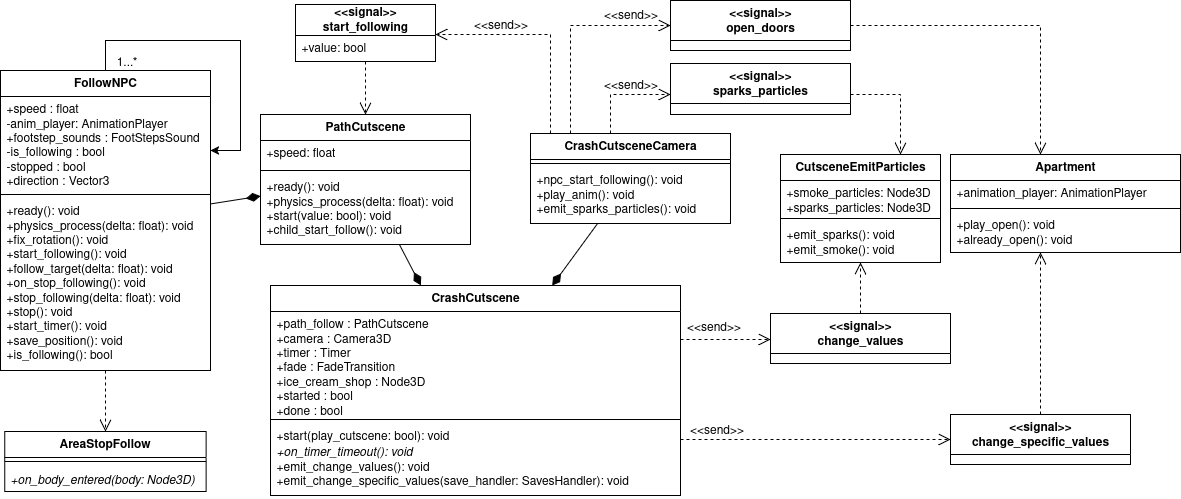

The diagram above was exported from draw.io. Its source (the exported page's mxGraphModel, read from the mxfile embedded in the PNG):
<mxGraphModel dx="2495" dy="1866" grid="1" gridSize="10" guides="1" tooltips="1" connect="1" arrows="1" fold="1" page="1" pageScale="1" pageWidth="850" pageHeight="1100" math="0" shadow="0">
  <root>
    <mxCell id="0" />
    <mxCell id="1" parent="0" />
    <mxCell id="2" value="CrashCutscene" style="swimlane;fontStyle=1;align=center;verticalAlign=top;childLayout=stackLayout;horizontal=1;startSize=26;horizontalStack=0;resizeParent=1;resizeParentMax=0;resizeLast=0;collapsible=1;marginBottom=0;whiteSpace=wrap;html=1;" vertex="1" parent="1">
      <mxGeometry x="1210" y="921" width="410" height="210" as="geometry" />
    </mxCell>
    <mxCell id="3" value="+path_follow : PathCutscene&lt;br&gt;+camera : Camera3D&lt;br&gt;+timer : Timer&lt;br&gt;+fade : FadeTransition&amp;nbsp;&lt;br&gt;+ice_cream_shop : Node3D&lt;br&gt;+started : bool&lt;br&gt;+done : bool" style="text;strokeColor=none;fillColor=none;align=left;verticalAlign=top;spacingLeft=4;spacingRight=4;overflow=hidden;rotatable=0;points=[[0,0.5],[1,0.5]];portConstraint=eastwest;whiteSpace=wrap;html=1;" vertex="1" parent="2">
      <mxGeometry y="26" width="410" height="104" as="geometry" />
    </mxCell>
    <mxCell id="4" value="" style="line;strokeWidth=1;fillColor=none;align=left;verticalAlign=middle;spacingTop=-1;spacingLeft=3;spacingRight=3;rotatable=0;labelPosition=right;points=[];portConstraint=eastwest;strokeColor=inherit;" vertex="1" parent="2">
      <mxGeometry y="130" width="410" height="8" as="geometry" />
    </mxCell>
    <mxCell id="5" value="+start(play_cutscene: bool): void&lt;br&gt;&lt;i&gt;+on_timer_timeout(): void&lt;/i&gt;&lt;br&gt;+emit_change_values(): void&lt;br&gt;+emit_change_specific_values(save_handler: SavesHandler): void" style="text;strokeColor=none;fillColor=none;align=left;verticalAlign=top;spacingLeft=4;spacingRight=4;overflow=hidden;rotatable=0;points=[[0,0.5],[1,0.5]];portConstraint=eastwest;whiteSpace=wrap;html=1;" vertex="1" parent="2">
      <mxGeometry y="138" width="410" height="72" as="geometry" />
    </mxCell>
    <mxCell id="6" style="rounded=0;orthogonalLoop=1;jettySize=auto;html=1;endArrow=diamondThin;endFill=1;endSize=12;" edge="1" source="7" target="2" parent="1">
      <mxGeometry relative="1" as="geometry">
        <mxPoint x="731" y="1249" as="sourcePoint" />
        <mxPoint x="800" y="1145" as="targetPoint" />
      </mxGeometry>
    </mxCell>
    <mxCell id="7" value="PathCutscene" style="swimlane;fontStyle=1;align=center;verticalAlign=top;childLayout=stackLayout;horizontal=1;startSize=26;horizontalStack=0;resizeParent=1;resizeParentMax=0;resizeLast=0;collapsible=1;marginBottom=0;whiteSpace=wrap;html=1;" vertex="1" parent="1">
      <mxGeometry x="1200" y="750" width="210" height="130" as="geometry" />
    </mxCell>
    <mxCell id="8" value="+speed: float" style="text;strokeColor=none;fillColor=none;align=left;verticalAlign=top;spacingLeft=4;spacingRight=4;overflow=hidden;rotatable=0;points=[[0,0.5],[1,0.5]];portConstraint=eastwest;whiteSpace=wrap;html=1;" vertex="1" parent="7">
      <mxGeometry y="26" width="210" height="26" as="geometry" />
    </mxCell>
    <mxCell id="9" value="" style="line;strokeWidth=1;fillColor=none;align=left;verticalAlign=middle;spacingTop=-1;spacingLeft=3;spacingRight=3;rotatable=0;labelPosition=right;points=[];portConstraint=eastwest;strokeColor=inherit;" vertex="1" parent="7">
      <mxGeometry y="52" width="210" height="8" as="geometry" />
    </mxCell>
    <mxCell id="10" value="&lt;div&gt;+ready(): void&lt;/div&gt;&lt;div&gt;+physics_process(delta: float): void&lt;/div&gt;&lt;div&gt;+start(value: bool): void&lt;/div&gt;&lt;div&gt;+child_start_follow(): void&lt;/div&gt;" style="text;strokeColor=none;fillColor=none;align=left;verticalAlign=top;spacingLeft=4;spacingRight=4;overflow=hidden;rotatable=0;points=[[0,0.5],[1,0.5]];portConstraint=eastwest;whiteSpace=wrap;html=1;" vertex="1" parent="7">
      <mxGeometry y="60" width="210" height="70" as="geometry" />
    </mxCell>
    <mxCell id="11" style="rounded=0;orthogonalLoop=1;jettySize=auto;html=1;endArrow=diamondThin;endFill=1;endSize=12;" edge="1" source="13" target="7" parent="1">
      <mxGeometry relative="1" as="geometry" />
    </mxCell>
    <mxCell id="12" style="edgeStyle=orthogonalEdgeStyle;rounded=0;orthogonalLoop=1;jettySize=auto;html=1;" edge="1" source="13" target="13" parent="1">
      <mxGeometry relative="1" as="geometry">
        <mxPoint x="1230" y="686" as="targetPoint" />
        <Array as="points">
          <mxPoint x="1045" y="676" />
          <mxPoint x="1180" y="676" />
          <mxPoint x="1180" y="786" />
        </Array>
      </mxGeometry>
    </mxCell>
    <mxCell id="13" value="FollowNPC" style="swimlane;fontStyle=1;align=center;verticalAlign=top;childLayout=stackLayout;horizontal=1;startSize=26;horizontalStack=0;resizeParent=1;resizeParentMax=0;resizeLast=0;collapsible=1;marginBottom=0;whiteSpace=wrap;html=1;" vertex="1" parent="1">
      <mxGeometry x="940" y="706" width="210" height="300" as="geometry" />
    </mxCell>
    <mxCell id="14" value="+speed : float&lt;br&gt;-anim_player: AnimationPlayer&lt;br&gt;+footstep_sounds : FootStepsSound&lt;br&gt;-is_following : bool&lt;br&gt;-stopped : bool&lt;br&gt;+direction : Vector3" style="text;strokeColor=none;fillColor=none;align=left;verticalAlign=top;spacingLeft=4;spacingRight=4;overflow=hidden;rotatable=0;points=[[0,0.5],[1,0.5]];portConstraint=eastwest;whiteSpace=wrap;html=1;" vertex="1" parent="13">
      <mxGeometry y="26" width="210" height="94" as="geometry" />
    </mxCell>
    <mxCell id="15" value="" style="line;strokeWidth=1;fillColor=none;align=left;verticalAlign=middle;spacingTop=-1;spacingLeft=3;spacingRight=3;rotatable=0;labelPosition=right;points=[];portConstraint=eastwest;strokeColor=inherit;" vertex="1" parent="13">
      <mxGeometry y="120" width="210" height="8" as="geometry" />
    </mxCell>
    <mxCell id="16" value="+ready(): void&lt;br&gt;+physics_process(delta: float): void&lt;br&gt;+fix_rotation(): void&lt;br&gt;+start_following(): void&lt;br&gt;+follow_target(delta: float): void&lt;br&gt;+on_stop_following(): void&lt;br&gt;+stop_following(delta: float): void&lt;br&gt;+stop(): void&lt;br&gt;+start_timer(): void&lt;br&gt;+save_position(): void&lt;br&gt;+is_following(): bool" style="text;strokeColor=none;fillColor=none;align=left;verticalAlign=top;spacingLeft=4;spacingRight=4;overflow=hidden;rotatable=0;points=[[0,0.5],[1,0.5]];portConstraint=eastwest;whiteSpace=wrap;html=1;" vertex="1" parent="13">
      <mxGeometry y="128" width="210" height="172" as="geometry" />
    </mxCell>
    <mxCell id="17" style="rounded=0;orthogonalLoop=1;jettySize=auto;html=1;endArrow=diamondThin;endFill=1;endSize=12;" edge="1" source="21" target="2" parent="1">
      <mxGeometry relative="1" as="geometry">
        <mxPoint x="1475.6353191489363" y="789" as="sourcePoint" />
        <mxPoint x="1817.38" y="805" as="targetPoint" />
      </mxGeometry>
    </mxCell>
    <mxCell id="18" value="AreaStopFollow" style="swimlane;fontStyle=1;align=center;verticalAlign=top;childLayout=stackLayout;horizontal=1;startSize=26;horizontalStack=0;resizeParent=1;resizeParentMax=0;resizeLast=0;collapsible=1;marginBottom=0;whiteSpace=wrap;html=1;" vertex="1" parent="1">
      <mxGeometry x="944.31" y="1067" width="201.38" height="60" as="geometry" />
    </mxCell>
    <mxCell id="19" value="" style="line;strokeWidth=1;fillColor=none;align=left;verticalAlign=middle;spacingTop=-1;spacingLeft=3;spacingRight=3;rotatable=0;labelPosition=right;points=[];portConstraint=eastwest;strokeColor=inherit;" vertex="1" parent="18">
      <mxGeometry y="26" width="201.38" height="8" as="geometry" />
    </mxCell>
    <mxCell id="20" value="&lt;i&gt;+on_body_entered(body: Node3D)&lt;/i&gt;" style="text;strokeColor=none;fillColor=none;align=left;verticalAlign=top;spacingLeft=4;spacingRight=4;overflow=hidden;rotatable=0;points=[[0,0.5],[1,0.5]];portConstraint=eastwest;whiteSpace=wrap;html=1;" vertex="1" parent="18">
      <mxGeometry y="34" width="201.38" height="26" as="geometry" />
    </mxCell>
    <mxCell id="21" value="CrashCutsceneCamera" style="swimlane;fontStyle=1;align=center;verticalAlign=top;childLayout=stackLayout;horizontal=1;startSize=26;horizontalStack=0;resizeParent=1;resizeParentMax=0;resizeLast=0;collapsible=1;marginBottom=0;whiteSpace=wrap;html=1;" vertex="1" parent="1">
      <mxGeometry x="1470" y="769" width="200" height="90" as="geometry" />
    </mxCell>
    <mxCell id="22" value="" style="line;strokeWidth=1;fillColor=none;align=left;verticalAlign=middle;spacingTop=-1;spacingLeft=3;spacingRight=3;rotatable=0;labelPosition=right;points=[];portConstraint=eastwest;strokeColor=inherit;" vertex="1" parent="21">
      <mxGeometry y="26" width="200" height="8" as="geometry" />
    </mxCell>
    <mxCell id="23" value="&lt;div&gt;+npc_start_following(): void&lt;/div&gt;&lt;div&gt;+play_anim(): void&lt;/div&gt;&lt;div&gt;+emit_sparks_particles(): void&lt;/div&gt;" style="text;strokeColor=none;fillColor=none;align=left;verticalAlign=top;spacingLeft=4;spacingRight=4;overflow=hidden;rotatable=0;points=[[0,0.5],[1,0.5]];portConstraint=eastwest;whiteSpace=wrap;html=1;" vertex="1" parent="21">
      <mxGeometry y="34" width="200" height="56" as="geometry" />
    </mxCell>
    <mxCell id="24" style="rounded=0;orthogonalLoop=1;jettySize=auto;html=1;dashed=1;endArrow=open;endFill=0;endSize=10;" edge="1" source="13" target="18" parent="1">
      <mxGeometry relative="1" as="geometry">
        <mxPoint x="1338" y="1300" as="targetPoint" />
        <mxPoint x="1452" y="1116" as="sourcePoint" />
      </mxGeometry>
    </mxCell>
    <mxCell id="25" value="CutsceneEmitParticles" style="swimlane;fontStyle=1;align=center;verticalAlign=top;childLayout=stackLayout;horizontal=1;startSize=26;horizontalStack=0;resizeParent=1;resizeParentMax=0;resizeLast=0;collapsible=1;marginBottom=0;whiteSpace=wrap;html=1;" vertex="1" parent="1">
      <mxGeometry x="1720" y="790" width="160" height="108" as="geometry" />
    </mxCell>
    <mxCell id="26" value="&lt;div&gt;+smoke_particles: Node3D&lt;/div&gt;&lt;div&gt;+sparks_particles: Node3D&lt;/div&gt;" style="text;strokeColor=none;fillColor=none;align=left;verticalAlign=top;spacingLeft=4;spacingRight=4;overflow=hidden;rotatable=0;points=[[0,0.5],[1,0.5]];portConstraint=eastwest;whiteSpace=wrap;html=1;" vertex="1" parent="25">
      <mxGeometry y="26" width="160" height="34" as="geometry" />
    </mxCell>
    <mxCell id="27" value="" style="line;strokeWidth=1;fillColor=none;align=left;verticalAlign=middle;spacingTop=-1;spacingLeft=3;spacingRight=3;rotatable=0;labelPosition=right;points=[];portConstraint=eastwest;strokeColor=inherit;" vertex="1" parent="25">
      <mxGeometry y="60" width="160" height="8" as="geometry" />
    </mxCell>
    <mxCell id="28" value="&lt;div&gt;+emit_sparks(): void&lt;/div&gt;&lt;div&gt;+emit_smoke(): void&lt;/div&gt;" style="text;strokeColor=none;fillColor=none;align=left;verticalAlign=top;spacingLeft=4;spacingRight=4;overflow=hidden;rotatable=0;points=[[0,0.5],[1,0.5]];portConstraint=eastwest;whiteSpace=wrap;html=1;" vertex="1" parent="25">
      <mxGeometry y="68" width="160" height="40" as="geometry" />
    </mxCell>
    <mxCell id="29" value="Apartment" style="swimlane;fontStyle=1;align=center;verticalAlign=top;childLayout=stackLayout;horizontal=1;startSize=26;horizontalStack=0;resizeParent=1;resizeParentMax=0;resizeLast=0;collapsible=1;marginBottom=0;whiteSpace=wrap;html=1;" vertex="1" parent="1">
      <mxGeometry x="1890" y="790" width="230" height="98" as="geometry" />
    </mxCell>
    <mxCell id="30" value="+animation_player: AnimationPlayer" style="text;strokeColor=none;fillColor=none;align=left;verticalAlign=top;spacingLeft=4;spacingRight=4;overflow=hidden;rotatable=0;points=[[0,0.5],[1,0.5]];portConstraint=eastwest;whiteSpace=wrap;html=1;" vertex="1" parent="29">
      <mxGeometry y="26" width="230" height="24" as="geometry" />
    </mxCell>
    <mxCell id="31" value="" style="line;strokeWidth=1;fillColor=none;align=left;verticalAlign=middle;spacingTop=-1;spacingLeft=3;spacingRight=3;rotatable=0;labelPosition=right;points=[];portConstraint=eastwest;strokeColor=inherit;" vertex="1" parent="29">
      <mxGeometry y="50" width="230" height="8" as="geometry" />
    </mxCell>
    <mxCell id="32" value="&lt;div&gt;+play_open(): void&lt;/div&gt;&lt;div&gt;+already_open(): void&lt;/div&gt;" style="text;strokeColor=none;fillColor=none;align=left;verticalAlign=top;spacingLeft=4;spacingRight=4;overflow=hidden;rotatable=0;points=[[0,0.5],[1,0.5]];portConstraint=eastwest;whiteSpace=wrap;html=1;" vertex="1" parent="29">
      <mxGeometry y="58" width="230" height="40" as="geometry" />
    </mxCell>
    <mxCell id="33" value="1...*" style="text;html=1;align=center;verticalAlign=middle;resizable=0;points=[];autosize=1;strokeColor=none;fillColor=none;" vertex="1" parent="1">
      <mxGeometry x="1046" y="683" width="40" height="30" as="geometry" />
    </mxCell>
    <mxCell id="34" style="rounded=0;orthogonalLoop=1;jettySize=auto;html=1;dashed=1;endArrow=open;endFill=0;endSize=10;edgeStyle=orthogonalEdgeStyle;" edge="1" source="21" target="49" parent="1">
      <mxGeometry relative="1" as="geometry">
        <mxPoint x="1078" y="1081" as="targetPoint" />
        <mxPoint x="1048" y="1009" as="sourcePoint" />
        <Array as="points">
          <mxPoint x="1490" y="670" />
        </Array>
      </mxGeometry>
    </mxCell>
    <mxCell id="35" style="rounded=0;orthogonalLoop=1;jettySize=auto;html=1;dashed=1;endArrow=open;endFill=0;endSize=10;edgeStyle=orthogonalEdgeStyle;" edge="1" source="2" target="39" parent="1">
      <mxGeometry relative="1" as="geometry">
        <mxPoint x="1820" y="826" as="targetPoint" />
        <mxPoint x="1651" y="812" as="sourcePoint" />
        <Array as="points">
          <mxPoint x="1650" y="1075" />
          <mxPoint x="1650" y="1075" />
        </Array>
      </mxGeometry>
    </mxCell>
    <mxCell id="36" style="rounded=0;orthogonalLoop=1;jettySize=auto;html=1;dashed=1;endArrow=open;endFill=0;endSize=10;edgeStyle=orthogonalEdgeStyle;" edge="1" source="2" target="37" parent="1">
      <mxGeometry relative="1" as="geometry">
        <mxPoint x="1820" y="907" as="targetPoint" />
        <mxPoint x="1650" y="966" as="sourcePoint" />
        <Array as="points">
          <mxPoint x="1650" y="975" />
          <mxPoint x="1650" y="975" />
        </Array>
      </mxGeometry>
    </mxCell>
    <mxCell id="37" value="&lt;div&gt;&lt;b&gt;&amp;lt;&amp;lt;signal&amp;gt;&amp;gt;&lt;/b&gt;&lt;/div&gt;&lt;div&gt;&lt;b&gt;change_values&lt;/b&gt;&lt;/div&gt;" style="swimlane;fontStyle=0;align=center;verticalAlign=top;childLayout=stackLayout;horizontal=1;startSize=40;horizontalStack=0;resizeParent=1;resizeParentMax=0;resizeLast=0;collapsible=0;marginBottom=0;html=1;whiteSpace=wrap;" vertex="1" parent="1">
      <mxGeometry x="1710" y="949" width="180" height="50" as="geometry" />
    </mxCell>
    <mxCell id="38" style="rounded=0;orthogonalLoop=1;jettySize=auto;html=1;dashed=1;endArrow=open;endFill=0;endSize=10;" edge="1" source="37" target="25" parent="1">
      <mxGeometry relative="1" as="geometry">
        <mxPoint x="1720" y="998" as="targetPoint" />
        <mxPoint x="1650" y="1007" as="sourcePoint" />
      </mxGeometry>
    </mxCell>
    <mxCell id="39" value="&lt;div&gt;&lt;b&gt;&amp;lt;&amp;lt;signal&amp;gt;&amp;gt;&lt;/b&gt;&lt;/div&gt;&lt;div&gt;&lt;b&gt;change_specific_values&lt;/b&gt;&lt;/div&gt;" style="swimlane;fontStyle=0;align=center;verticalAlign=top;childLayout=stackLayout;horizontal=1;startSize=40;horizontalStack=0;resizeParent=1;resizeParentMax=0;resizeLast=0;collapsible=0;marginBottom=0;html=1;whiteSpace=wrap;" vertex="1" parent="1">
      <mxGeometry x="1890" y="1050" width="180" height="50" as="geometry" />
    </mxCell>
    <mxCell id="40" style="rounded=0;orthogonalLoop=1;jettySize=auto;html=1;dashed=1;endArrow=open;endFill=0;endSize=10;edgeStyle=orthogonalEdgeStyle;" edge="1" source="39" target="29" parent="1">
      <mxGeometry relative="1" as="geometry">
        <mxPoint x="1810" y="849" as="targetPoint" />
        <mxPoint x="1810" y="950" as="sourcePoint" />
        <Array as="points">
          <mxPoint x="1980" y="880" />
          <mxPoint x="1980" y="880" />
        </Array>
      </mxGeometry>
    </mxCell>
    <mxCell id="41" value="&lt;div&gt;&lt;b&gt;&amp;lt;&amp;lt;signal&amp;gt;&amp;gt;&lt;/b&gt;&lt;/div&gt;&lt;div&gt;&lt;b&gt;sparks_particles&lt;/b&gt;&lt;/div&gt;" style="swimlane;fontStyle=0;align=center;verticalAlign=top;childLayout=stackLayout;horizontal=1;startSize=40;horizontalStack=0;resizeParent=1;resizeParentMax=0;resizeLast=0;collapsible=0;marginBottom=0;html=1;whiteSpace=wrap;" vertex="1" parent="1">
      <mxGeometry x="1610" y="699" width="180" height="51" as="geometry" />
    </mxCell>
    <mxCell id="42" value="&lt;div&gt;&lt;b&gt;&amp;lt;&amp;lt;signal&amp;gt;&amp;gt;&lt;/b&gt;&lt;/div&gt;&lt;div&gt;&lt;b&gt;open_doors&lt;/b&gt;&lt;/div&gt;" style="swimlane;fontStyle=0;align=center;verticalAlign=top;childLayout=stackLayout;horizontal=1;startSize=40;horizontalStack=0;resizeParent=1;resizeParentMax=0;resizeLast=0;collapsible=0;marginBottom=0;html=1;whiteSpace=wrap;" vertex="1" parent="1">
      <mxGeometry x="1610" y="636" width="180" height="50" as="geometry" />
    </mxCell>
    <mxCell id="43" style="rounded=0;orthogonalLoop=1;jettySize=auto;html=1;dashed=1;endArrow=open;endFill=0;endSize=10;edgeStyle=orthogonalEdgeStyle;" edge="1" source="21" target="41" parent="1">
      <mxGeometry relative="1" as="geometry">
        <mxPoint x="1390" y="824" as="targetPoint" />
        <mxPoint x="1480" y="824" as="sourcePoint" />
        <Array as="points">
          <mxPoint x="1550" y="730" />
        </Array>
      </mxGeometry>
    </mxCell>
    <mxCell id="44" style="rounded=0;orthogonalLoop=1;jettySize=auto;html=1;dashed=1;endArrow=open;endFill=0;endSize=10;edgeStyle=orthogonalEdgeStyle;" edge="1" source="41" target="25" parent="1">
      <mxGeometry relative="1" as="geometry">
        <mxPoint x="1620" y="710" as="targetPoint" />
        <mxPoint x="1520" y="779" as="sourcePoint" />
        <Array as="points">
          <mxPoint x="1840" y="730" />
        </Array>
      </mxGeometry>
    </mxCell>
    <mxCell id="45" style="rounded=0;orthogonalLoop=1;jettySize=auto;html=1;dashed=1;endArrow=open;endFill=0;endSize=10;edgeStyle=orthogonalEdgeStyle;" edge="1" source="21" target="42" parent="1">
      <mxGeometry relative="1" as="geometry">
        <mxPoint x="1620" y="710" as="targetPoint" />
        <mxPoint x="1530" y="779" as="sourcePoint" />
        <Array as="points">
          <mxPoint x="1510" y="661" />
        </Array>
      </mxGeometry>
    </mxCell>
    <mxCell id="46" style="rounded=0;orthogonalLoop=1;jettySize=auto;html=1;dashed=1;endArrow=open;endFill=0;endSize=10;edgeStyle=orthogonalEdgeStyle;" edge="1" source="42" target="29" parent="1">
      <mxGeometry relative="1" as="geometry">
        <mxPoint x="1850" y="800" as="targetPoint" />
        <mxPoint x="1800" y="720" as="sourcePoint" />
        <Array as="points">
          <mxPoint x="1980" y="661" />
        </Array>
      </mxGeometry>
    </mxCell>
    <mxCell id="47" value="&amp;lt;&amp;lt;send&amp;gt;&amp;gt;" style="text;html=1;align=center;verticalAlign=middle;resizable=0;points=[];autosize=1;strokeColor=none;fillColor=none;" vertex="1" parent="1">
      <mxGeometry x="1530" y="636" width="80" height="30" as="geometry" />
    </mxCell>
    <mxCell id="48" value="&amp;lt;&amp;lt;send&amp;gt;&amp;gt;" style="text;html=1;align=center;verticalAlign=middle;resizable=0;points=[];autosize=1;strokeColor=none;fillColor=none;" vertex="1" parent="1">
      <mxGeometry x="1530" y="706" width="80" height="30" as="geometry" />
    </mxCell>
    <mxCell id="49" value="&lt;div&gt;&lt;b&gt;&amp;lt;&amp;lt;signal&amp;gt;&amp;gt;&lt;/b&gt;&lt;/div&gt;&lt;div&gt;&lt;b&gt;start_following&lt;/b&gt;&lt;/div&gt;" style="swimlane;fontStyle=0;childLayout=stackLayout;horizontal=1;startSize=31;fillColor=none;horizontalStack=0;resizeParent=1;resizeParentMax=0;resizeLast=0;collapsible=1;marginBottom=0;whiteSpace=wrap;html=1;" vertex="1" parent="1">
      <mxGeometry x="1235" y="640" width="140" height="57" as="geometry" />
    </mxCell>
    <mxCell id="50" value="+value: bool" style="text;strokeColor=none;fillColor=none;align=left;verticalAlign=top;spacingLeft=4;spacingRight=4;overflow=hidden;rotatable=0;points=[[0,0.5],[1,0.5]];portConstraint=eastwest;whiteSpace=wrap;html=1;" vertex="1" parent="49">
      <mxGeometry y="31" width="140" height="26" as="geometry" />
    </mxCell>
    <mxCell id="51" value="&amp;lt;&amp;lt;send&amp;gt;&amp;gt;" style="text;html=1;align=center;verticalAlign=middle;resizable=0;points=[];autosize=1;strokeColor=none;fillColor=none;" vertex="1" parent="1">
      <mxGeometry x="1400" y="646" width="80" height="30" as="geometry" />
    </mxCell>
    <mxCell id="52" style="rounded=0;orthogonalLoop=1;jettySize=auto;html=1;dashed=1;endArrow=open;endFill=0;endSize=10;edgeStyle=orthogonalEdgeStyle;" edge="1" source="49" target="7" parent="1">
      <mxGeometry relative="1" as="geometry">
        <mxPoint x="1720" y="985" as="targetPoint" />
        <mxPoint x="1630" y="985" as="sourcePoint" />
        <Array as="points" />
      </mxGeometry>
    </mxCell>
    <mxCell id="53" value="&amp;lt;&amp;lt;send&amp;gt;&amp;gt;" style="text;html=1;align=center;verticalAlign=middle;resizable=0;points=[];autosize=1;strokeColor=none;fillColor=none;" vertex="1" parent="1">
      <mxGeometry x="1613" y="948" width="80" height="30" as="geometry" />
    </mxCell>
    <mxCell id="54" value="&amp;lt;&amp;lt;send&amp;gt;&amp;gt;" style="text;html=1;align=center;verticalAlign=middle;resizable=0;points=[];autosize=1;strokeColor=none;fillColor=none;" vertex="1" parent="1">
      <mxGeometry x="1616" y="1051" width="80" height="30" as="geometry" />
    </mxCell>
  </root>
</mxGraphModel>